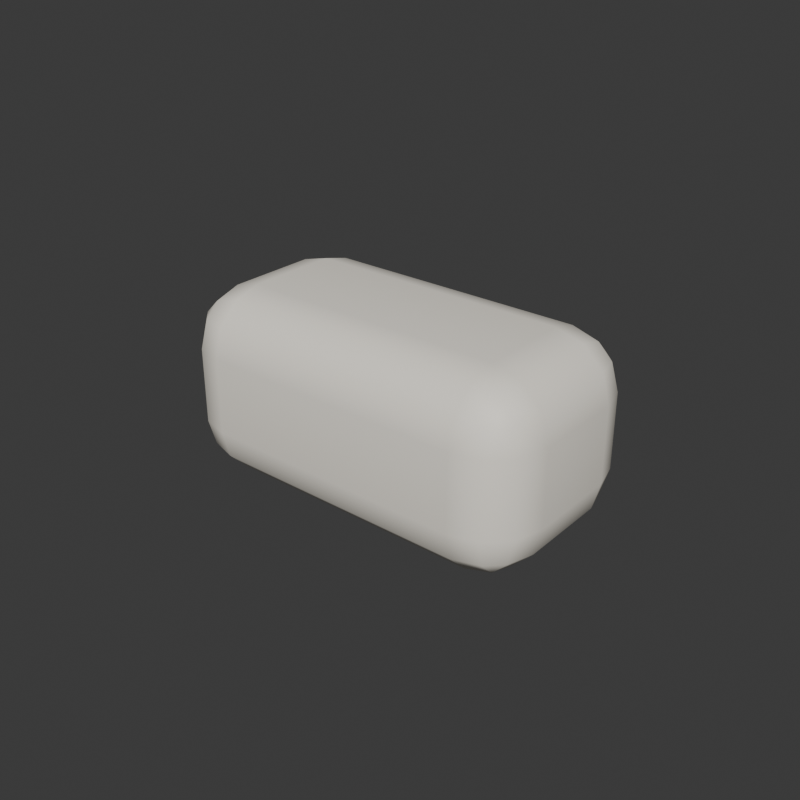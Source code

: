 # Source: Soap.blend  (saved by Blender 5.2.44; exported with 4.5.12 LTS)
import bpy
from mathutils import Matrix  # noqa: F401  (used for matrix-valued properties, if any)

bpy.ops.wm.read_factory_settings(use_empty=True)
scene = bpy.context.scene
scene.name = 'Scene'

# ---- collections
col_collection = bpy.data.collections.new('Collection'); scene.collection.children.link(col_collection)

# ---- materials (node trees are filled in below, after node groups)
mat_yy_cream_015 = bpy.data.materials.new('YY_cream.015')
mat_yy_cream_015.diffuse_color = (0.9569, 0.9059, 0.8039, 1.0)

# ---- material node trees
mat_yy_cream_015.use_nodes = True; mat_yy_cream_015.node_tree.nodes.clear()
_N = mat_yy_cream_015.node_tree.nodes; _L = mat_yy_cream_015.node_tree.links
n0 = _N.new('ShaderNodeBsdfPrincipled'); n0.name = 'Principled BSDF'; n0.location = (-200, 100)
n0.inputs[0].default_value = (0.9569, 0.9059, 0.8039, 1.0)
n0.inputs[2].default_value = 0.66
n0.inputs[10].default_value = 0.005
n1 = _N.new('ShaderNodeOutputMaterial'); n1.name = 'Material Output'; n1.location = (200, 100)
_L.new(n0.outputs[0], n1.inputs[0])
n1.is_active_output = True

# ---- world
world_world = bpy.data.worlds.new('World'); scene.world = world_world
world_world.use_nodes = True; world_world.node_tree.nodes.clear()
_N = world_world.node_tree.nodes; _L = world_world.node_tree.links
n0 = _N.new('ShaderNodeOutputWorld'); n0.name = 'World Output'; n0.location = (200, 100)
n1 = _N.new('ShaderNodeBackground'); n1.name = 'Background'; n1.location = (-200, 100)
n1.inputs[0].default_value = (0.05088, 0.05088, 0.05088, 1.0)
_L.new(n1.outputs[0], n0.inputs[0])
n0.is_active_output = True
world_world.color = (0.3, 0.3, 0.3)
world_world.sun_shadow_jitter_overblur = 0.0

# ---- meshes
me_cube_124 = bpy.data.meshes.new('Cube.124')
me_cube_124.from_pydata([(-0.042, -0.0145, -0.03), (-0.042, -0.0325, -0.012), (-0.06, -0.0145, -0.012), (-0.042, -0.02349, -0.0276), (-0.05099, -0.0145, -0.0276), (-0.05061, -0.02311, -0.02526), (-0.05099, -0.0301, -0.012), (-0.042, -0.0301, -0.02099), (-0.05061, -0.02776, -0.02061), (-0.0576, -0.0145, -0.02099), (-0.0576, -0.02349, -0.012), (-0.05526, -0.02311, -0.02061), (-0.042, -0.0325, 0.012), (-0.042, -0.0145, 0.03), (-0.06, -0.0145, 0.012), (-0.042, -0.0301, 0.02099), (-0.05099, -0.0301, 0.012), (-0.05061, -0.02776, 0.02061), (-0.05099, -0.0145, 0.0276), (-0.042, -0.02349, 0.0276), (-0.05061, -0.02311, 0.02526), (-0.0576, -0.02349, 0.012), (-0.0576, -0.0145, 0.02099), (-0.05526, -0.02311, 0.02061), (-0.042, 0.0145, -0.03), (-0.06, 0.0145, -0.012), (-0.042, 0.0325, -0.012), (-0.05099, 0.0145, -0.0276), (-0.042, 0.02349, -0.0276), (-0.05061, 0.02311, -0.02526), (-0.0576, 0.02349, -0.012), (-0.0576, 0.0145, -0.02099), (-0.05526, 0.02311, -0.02061), (-0.042, 0.0301, -0.02099), (-0.05099, 0.0301, -0.012), (-0.05061, 0.02776, -0.02061), (-0.042, 0.0145, 0.03), (-0.042, 0.0325, 0.012), (-0.06, 0.0145, 0.012), (-0.042, 0.02349, 0.0276), (-0.05099, 0.0145, 0.0276), (-0.05061, 0.02311, 0.02526), (-0.05099, 0.0301, 0.012), (-0.042, 0.0301, 0.02099), (-0.05061, 0.02776, 0.02061), (-0.0576, 0.0145, 0.02099), (-0.0576, 0.02349, 0.012), (-0.05526, 0.02311, 0.02061), (0.042, -0.0145, -0.03), (0.06, -0.0145, -0.012), (0.042, -0.0325, -0.012), (0.05099, -0.0145, -0.0276), (0.042, -0.02349, -0.0276), (0.05061, -0.02311, -0.02526), (0.0576, -0.02349, -0.012), (0.0576, -0.0145, -0.02099), (0.05526, -0.02311, -0.02061), (0.042, -0.0301, -0.02099), (0.05099, -0.0301, -0.012), (0.05061, -0.02776, -0.02061), (0.042, -0.0145, 0.03), (0.042, -0.0325, 0.012), (0.06, -0.0145, 0.012), (0.042, -0.02349, 0.0276), (0.05099, -0.0145, 0.0276), (0.05061, -0.02311, 0.02526), (0.05099, -0.0301, 0.012), (0.042, -0.0301, 0.02099), (0.05061, -0.02776, 0.02061), (0.0576, -0.0145, 0.02099), (0.0576, -0.02349, 0.012), (0.05526, -0.02311, 0.02061), (0.042, 0.0145, -0.03), (0.042, 0.0325, -0.012), (0.06, 0.0145, -0.012), (0.042, 0.02349, -0.0276), (0.05099, 0.0145, -0.0276), (0.05061, 0.02311, -0.02526), (0.05099, 0.0301, -0.012), (0.042, 0.0301, -0.02099), (0.05061, 0.02776, -0.02061), (0.0576, 0.0145, -0.02099), (0.0576, 0.02349, -0.012), (0.05526, 0.02311, -0.02061), (0.042, 0.0145, 0.03), (0.06, 0.0145, 0.012), (0.042, 0.0325, 0.012), (0.05099, 0.0145, 0.0276), (0.042, 0.02349, 0.0276), (0.05061, 0.02311, 0.02526), (0.0576, 0.02349, 0.012), (0.0576, 0.0145, 0.02099), (0.05526, 0.02311, 0.02061), (0.042, 0.0301, 0.02099), (0.05099, 0.0301, 0.012), (0.05061, 0.02776, 0.02061)], [], [(0, 3, 5, 4), (3, 7, 8, 5), (1, 6, 8, 7), (6, 10, 11, 8), (2, 9, 11, 10), (9, 4, 5, 11), (5, 8, 11), (12, 15, 17, 16), (15, 19, 20, 17), (13, 18, 20, 19), (18, 22, 23, 20), (14, 21, 23, 22), (21, 16, 17, 23), (17, 20, 23), (24, 27, 29, 28), (27, 31, 32, 29), (25, 30, 32, 31), (30, 34, 35, 32), (26, 33, 35, 34), (33, 28, 29, 35), (29, 32, 35), (36, 39, 41, 40), (39, 43, 44, 41), (37, 42, 44, 43), (42, 46, 47, 44), (38, 45, 47, 46), (45, 40, 41, 47), (41, 44, 47), (48, 51, 53, 52), (51, 55, 56, 53), (49, 54, 56, 55), (54, 58, 59, 56), (50, 57, 59, 58), (57, 52, 53, 59), (53, 56, 59), (60, 63, 65, 64), (63, 67, 68, 65), (61, 66, 68, 67), (66, 70, 71, 68), (62, 69, 71, 70), (69, 64, 65, 71), (65, 68, 71), (72, 75, 77, 76), (75, 79, 80, 77), (73, 78, 80, 79), (78, 82, 83, 80), (74, 81, 83, 82), (81, 76, 77, 83), (77, 80, 83), (84, 87, 89, 88), (87, 91, 92, 89), (85, 90, 92, 91), (90, 94, 95, 92), (86, 93, 95, 94), (93, 88, 89, 95), (89, 92, 95), (24, 0, 4, 27), (27, 4, 9, 31), (31, 9, 2, 25), (1, 12, 16, 6), (6, 16, 21, 10), (10, 21, 14, 2), (13, 36, 40, 18), (18, 40, 45, 22), (22, 45, 38, 14), (37, 26, 34, 42), (42, 34, 30, 46), (46, 30, 25, 38), (72, 24, 28, 75), (75, 28, 33, 79), (79, 33, 26, 73), (36, 84, 88, 39), (39, 88, 93, 43), (43, 93, 86, 37), (85, 74, 82, 90), (90, 82, 78, 94), (94, 78, 73, 86), (48, 72, 76, 51), (51, 76, 81, 55), (55, 81, 74, 49), (84, 60, 64, 87), (87, 64, 69, 91), (91, 69, 62, 85), (61, 50, 58, 66), (66, 58, 54, 70), (70, 54, 49, 62), (0, 48, 52, 3), (3, 52, 57, 7), (7, 57, 50, 1), (60, 13, 19, 63), (63, 19, 15, 67), (67, 15, 12, 61), (24, 72, 48, 0), (2, 14, 38, 25), (50, 61, 12, 1), (84, 36, 13, 60), (26, 37, 86, 73), (74, 85, 62, 49)])
me_cube_124.polygons.foreach_set('use_smooth', [True] * 98)
_uv = me_cube_124.uv_layers.new(name='UVMap')
_uv.uv.foreach_set('vector', [0.1625, 0.6808, 0.1625, 0.7153, 0.1446, 0.7139, 0.1438, 0.6808, 0.1625, 0.7153, 0.1625, 0.75, 0.1446, 0.75, 0.1446, 0.7139, 0.45, 0.9625, 0.45, 1.0, 0.375, 0.9804, 0.375, 0.9625, 0.45, 0.0, 0.45, 0.03466, 0.375, 0.03612, 0.375, 0.0, 0.45, 0.06923, 0.375, 0.06923, 0.375, 0.03612, 0.45, 0.03466, 0.125, 0.6808, 0.1438, 0.6808, 0.1446, 0.7139, 0.125, 0.7139, 0.1446, 0.7139, 0.1446, 0.75, 0.125, 0.7139, 0.55, 0.9625, 0.5875, 0.9625, 0.5859, 1.0, 0.55, 1.0, 0.5875, 0.9625, 0.625, 0.9625, 0.625, 1.0, 0.5859, 1.0, 0.8375, 0.6808, 0.875, 0.6808, 0.875, 0.7139, 0.8375, 0.75, 0.625, 0.06923, 0.5875, 0.06923, 0.5859, 0.03612, 0.625, 0.03612, 0.55, 0.06923, 0.55, 0.03466, 0.5859, 0.03612, 0.5875, 0.06923, 0.55, 0.03466, 0.55, 0.0, 0.5859, 0.0, 0.5859, 0.03612, 0.5859, 0.0, 0.625, 0.03612, 0.5859, 0.03612, 0.1625, 0.5692, 0.1438, 0.5692, 0.1446, 0.5361, 0.1625, 0.5347, 0.1438, 0.5692, 0.125, 0.5692, 0.125, 0.5361, 0.1446, 0.5361, 0.45, 0.1808, 0.45, 0.2153, 0.375, 0.2139, 0.375, 0.1808, 0.45, 0.2153, 0.45, 0.2688, 0.375, 0.2696, 0.375, 0.2139, 0.45, 0.2875, 0.375, 0.2875, 0.375, 0.2696, 0.45, 0.2688, 0.1625, 0.5, 0.1625, 0.5347, 0.1446, 0.5361, 0.1446, 0.5, 0.1446, 0.5361, 0.125, 0.5361, 0.1446, 0.5, 0.8375, 0.5692, 0.8375, 0.5, 0.875, 0.5361, 0.875, 0.5692, 0.625, 0.2875, 0.5875, 0.2875, 0.5859, 0.2601, 0.625, 0.2259, 0.55, 0.2875, 0.55, 0.2688, 0.5859, 0.2601, 0.5875, 0.2875, 0.55, 0.2688, 0.55, 0.2153, 0.5859, 0.2139, 0.5859, 0.2601, 0.55, 0.1808, 0.5875, 0.1808, 0.5859, 0.2139, 0.55, 0.2153, 0.5875, 0.1808, 0.625, 0.1808, 0.625, 0.2259, 0.5859, 0.2139, 0.625, 0.2259, 0.5859, 0.2601, 0.5859, 0.2139, 0.3375, 0.6808, 0.3562, 0.6808, 0.3554, 0.7139, 0.3375, 0.7153, 0.3562, 0.6808, 0.4125, 0.6808, 0.4019, 0.7139, 0.3554, 0.7139, 0.45, 0.6808, 0.45, 0.7153, 0.4019, 0.7139, 0.4125, 0.6808, 0.45, 0.7153, 0.45, 0.7688, 0.3652, 0.7598, 0.4019, 0.7139, 0.45, 0.7875, 0.3562, 0.7687, 0.3652, 0.7598, 0.45, 0.7688, 0.3562, 0.7687, 0.3375, 0.7153, 0.3554, 0.7139, 0.3652, 0.7598, 0.3554, 0.7139, 0.4019, 0.7139, 0.3652, 0.7598, 0.6625, 0.6808, 0.6438, 0.7687, 0.6348, 0.7598, 0.6438, 0.6808, 0.6438, 0.7687, 0.5875, 0.7875, 0.5859, 0.7696, 0.6348, 0.7598, 0.55, 0.7875, 0.55, 0.7688, 0.5859, 0.7696, 0.5875, 0.7875, 0.55, 0.7688, 0.55, 0.7153, 0.5859, 0.7254, 0.5859, 0.7696, 0.55, 0.6808, 0.5875, 0.6808, 0.5859, 0.7254, 0.55, 0.7153, 0.5875, 0.6808, 0.6438, 0.6808, 0.6348, 0.7598, 0.5859, 0.7254, 0.6348, 0.7598, 0.5859, 0.7696, 0.5859, 0.7254, 0.3375, 0.5692, 0.3375, 0.5347, 0.3554, 0.5361, 0.3562, 0.5692, 0.3375, 0.5347, 0.3562, 0.4812, 0.3652, 0.4902, 0.3554, 0.5361, 0.45, 0.4625, 0.45, 0.4812, 0.3652, 0.4902, 0.3562, 0.4812, 0.45, 0.4812, 0.45, 0.5347, 0.4019, 0.5361, 0.3652, 0.4902, 0.45, 0.5692, 0.4125, 0.5692, 0.4019, 0.5361, 0.45, 0.5347, 0.4125, 0.5692, 0.3562, 0.5692, 0.3554, 0.5361, 0.4019, 0.5361, 0.3554, 0.5361, 0.3652, 0.4902, 0.4019, 0.5361, 0.6625, 0.5692, 0.6438, 0.5692, 0.6348, 0.4902, 0.6438, 0.4812, 0.6438, 0.5692, 0.5875, 0.5692, 0.5859, 0.5246, 0.6348, 0.4902, 0.55, 0.5692, 0.55, 0.5347, 0.5859, 0.5246, 0.5875, 0.5692, 0.55, 0.5347, 0.55, 0.4812, 0.5859, 0.4804, 0.5859, 0.5246, 0.55, 0.4625, 0.5875, 0.4625, 0.5859, 0.4804, 0.55, 0.4812, 0.5875, 0.4625, 0.6438, 0.4812, 0.6348, 0.4902, 0.5859, 0.4804, 0.6348, 0.4902, 0.5859, 0.5246, 0.5859, 0.4804, 0.1625, 0.5692, 0.1625, 0.6808, 0.1438, 0.6808, 0.1438, 0.5692, 0.1438, 0.5692, 0.1438, 0.6808, 0.125, 0.6808, 0.125, 0.5692, 0.375, 0.1808, 0.375, 0.06923, 0.45, 0.06923, 0.45, 0.1808, 0.45, 0.9625, 0.55, 0.9625, 0.55, 1.0, 0.45, 1.0, 0.45, 0.0, 0.55, 0.0, 0.55, 0.03466, 0.45, 0.03466, 0.45, 0.03466, 0.55, 0.03466, 0.55, 0.06923, 0.45, 0.06923, 0.8375, 0.6808, 0.8375, 0.5692, 0.875, 0.5692, 0.875, 0.6808, 0.625, 0.06923, 0.625, 0.1808, 0.5875, 0.1808, 0.5875, 0.06923, 0.5875, 0.06923, 0.5875, 0.1808, 0.55, 0.1808, 0.55, 0.06923, 0.55, 0.2875, 0.45, 0.2875, 0.45, 0.2688, 0.55, 0.2688, 0.55, 0.2688, 0.45, 0.2688, 0.45, 0.2153, 0.55, 0.2153, 0.55, 0.2153, 0.45, 0.2153, 0.45, 0.1808, 0.55, 0.1808, 0.3375, 0.5692, 0.1625, 0.5692, 0.1625, 0.5347, 0.3375, 0.5347, 0.3375, 0.5347, 0.1625, 0.5347, 0.1625, 0.5, 0.3562, 0.4812, 0.3562, 0.4812, 0.375, 0.2875, 0.45, 0.2875, 0.45, 0.4625, 0.8375, 0.5692, 0.6625, 0.5692, 0.6438, 0.4812, 0.8375, 0.5, 0.625, 0.2875, 0.6438, 0.4812, 0.5875, 0.4625, 0.5875, 0.2875, 0.5875, 0.2875, 0.5875, 0.4625, 0.55, 0.4625, 0.55, 0.2875, 0.55, 0.5692, 0.45, 0.5692, 0.45, 0.5347, 0.55, 0.5347, 0.55, 0.5347, 0.45, 0.5347, 0.45, 0.4812, 0.55, 0.4812, 0.55, 0.4812, 0.45, 0.4812, 0.45, 0.4625, 0.55, 0.4625, 0.3375, 0.6808, 0.3375, 0.5692, 0.3562, 0.5692, 0.3562, 0.6808, 0.3562, 0.6808, 0.3562, 0.5692, 0.4125, 0.5692, 0.4125, 0.6808, 0.4125, 0.6808, 0.4125, 0.5692, 0.45, 0.5692, 0.45, 0.6808, 0.6625, 0.5692, 0.6625, 0.6808, 0.6438, 0.6808, 0.6438, 0.5692, 0.6438, 0.5692, 0.6438, 0.6808, 0.5875, 0.6808, 0.5875, 0.5692, 0.5875, 0.5692, 0.5875, 0.6808, 0.55, 0.6808, 0.55, 0.5692, 0.55, 0.7875, 0.45, 0.7875, 0.45, 0.7688, 0.55, 0.7688, 0.55, 0.7688, 0.45, 0.7688, 0.45, 0.7153, 0.55, 0.7153, 0.55, 0.7153, 0.45, 0.7153, 0.45, 0.6808, 0.55, 0.6808, 0.1625, 0.6808, 0.3375, 0.6808, 0.3375, 0.7153, 0.1625, 0.7153, 0.1625, 0.7153, 0.3375, 0.7153, 0.3562, 0.7687, 0.1625, 0.75, 0.375, 0.9625, 0.3562, 0.7687, 0.45, 0.7875, 0.45, 0.9625, 0.6625, 0.6808, 0.8375, 0.6808, 0.8375, 0.75, 0.6438, 0.7687, 0.6438, 0.7687, 0.625, 0.9625, 0.5875, 0.9625, 0.5875, 0.7875, 0.5875, 0.7875, 0.5875, 0.9625, 0.55, 0.9625, 0.55, 0.7875, 0.1625, 0.5692, 0.3375, 0.5692, 0.3375, 0.6808, 0.1625, 0.6808, 0.45, 0.06923, 0.55, 0.06923, 0.55, 0.1808, 0.45, 0.1808, 0.45, 0.7875, 0.55, 0.7875, 0.55, 0.9625, 0.45, 0.9625, 0.6625, 0.5692, 0.8375, 0.5692, 0.8375, 0.6808, 0.6625, 0.6808, 0.45, 0.2875, 0.55, 0.2875, 0.55, 0.4625, 0.45, 0.4625, 0.45, 0.5692, 0.55, 0.5692, 0.55, 0.6808, 0.45, 0.6808])
me_cube_124.materials.append(mat_yy_cream_015)
me_cube_124.update()

# ---- objects
ob_soap = bpy.data.objects.new('Soap', me_cube_124)

# ---- transforms, parenting, visibility, modifiers, constraints
ob_soap.location = (0.0, 0.0, 0.03)
_m = ob_soap.modifiers.new('Weighted soft normals', 'WEIGHTED_NORMAL')

# ---- collection membership
col_collection.objects.link(ob_soap)

# ---- scene / render settings (as saved in the file)
scene.frame_start = 1; scene.frame_end = 250; scene.frame_set(1)
scene.render.engine = 'CYCLES'
scene.render.resolution_x = 384
scene.render.resolution_y = 384
scene.render.film_transparent = True
scene.render.bake_bias = 0.0
scene.render.bake_samples = 0
scene.render.compositor_device = 'GPU'
scene.cycles.samples = 20
scene.eevee.use_volume_custom_range = False
scene.eevee.fast_gi_thickness_near = 0.1
scene.eevee.fast_gi_thickness_far = 0.0
scene.eevee.ray_tracing_options.screen_trace_thickness = 0.1
bpy.context.view_layer.update()

# ---- added for rendering (the .blend has no active camera and no usable light): camera, sun
cam_auto = bpy.data.cameras.new('AutoCamera')
cam_auto.lens = 50.0
cam_auto.sensor_width = 36.0
cam_auto.clip_end = 1000.0
ob_auto_camera = bpy.data.objects.new('AutoCamera', cam_auto)
scene.collection.objects.link(ob_auto_camera)
ob_auto_camera.location = (0.185045, -0.222054, 0.178036)
ob_auto_camera.rotation_euler = (1.09748, -7.21219e-08, 0.694738)
scene.camera = ob_auto_camera
light_auto_sun = bpy.data.lights.new('AutoSun', 'SUN')
light_auto_sun.energy = 3.0
light_auto_sun.angle = 0.0523599
ob_auto_sun = bpy.data.objects.new('AutoSun', light_auto_sun)
scene.collection.objects.link(ob_auto_sun)
ob_auto_sun.rotation_euler = (0.872665, 0.174533, 0.523599)
bpy.context.view_layer.update()
